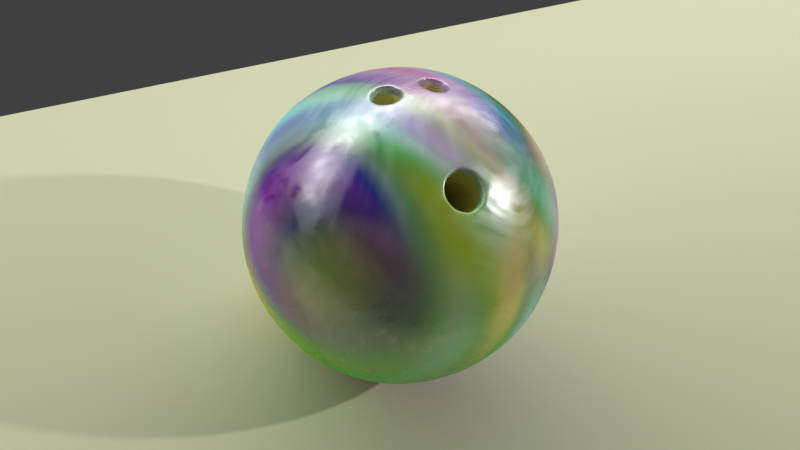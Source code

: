 # Source: ball.blend  (saved by Blender 2.79.0; exported with 4.5.12 LTS)
import bpy
from mathutils import Matrix  # noqa: F401  (used for matrix-valued properties, if any)

bpy.ops.wm.read_factory_settings(use_empty=True)
scene = bpy.context.scene
scene.name = 'Scene'

# ---- collections
col_collection_1 = bpy.data.collections.new('Collection 1'); scene.collection.children.link(col_collection_1)

# ---- materials (node trees are filled in below, after node groups)
mat_material_005 = bpy.data.materials.new('Material.005')
mat_material_005.alpha_threshold = 0.0
mat_material_005.roughness = 0.5
mat_material_001 = bpy.data.materials.new('Material.001')
mat_material_001.alpha_threshold = 0.0
mat_material_001.roughness = 0.5
mat_material_002 = bpy.data.materials.new('Material.002')
mat_material_002.alpha_threshold = 0.0
mat_material_002.roughness = 0.5
mat_material_004 = bpy.data.materials.new('Material.004')
mat_material_004.alpha_threshold = 0.0
mat_material_004.roughness = 0.5

# ---- node groups
ng_core_switch = bpy.data.node_groups.new('Core Switch', 'ShaderNodeTree')
_s = ng_core_switch.interface.new_socket(name='Value', in_out='OUTPUT', socket_type='NodeSocketFloat')
_s.min_value = 0.0
_s.max_value = 0.0
_s = ng_core_switch.interface.new_socket(name='Value', in_out='INPUT', socket_type='NodeSocketFloat')
_s.default_value = 11.5
_s.min_value = -1e+04
_s.max_value = 1e+04
_N = ng_core_switch.nodes; _L = ng_core_switch.links
n0 = _N.new('ShaderNodeMath'); n0.name = 'Math.003'; n0.location = (-333, 110)
n0.operation = 'MULTIPLY'
n0.inputs[1].default_value = 0.01
n1 = _N.new('ShaderNodeMath'); n1.name = 'Math.002'; n1.location = (-110, 109)
n1.inputs[1].default_value = 1.0
n2 = _N.new('ShaderNodeMath'); n2.name = 'Math.001'; n2.location = (107, 20)
n2.operation = 'MULTIPLY'
n3 = _N.new('ShaderNodeMath'); n3.name = 'Math'; n3.location = (335, -1)
n3.operation = 'GREATER_THAN'
n3.inputs[1].default_value = 1.0
n4 = _N.new('ShaderNodeTexGradient'); n4.name = 'Gradient Texture'; n4.location = (-110, -71)
n4.gradient_type = 'SPHERICAL'
n5 = _N.new('ShaderNodeNewGeometry'); n5.name = 'Geometry'; n5.location = (-335, -110)
n6 = _N.new('NodeGroupInput'); n6.name = 'Group Input'; n6.location = (-535, 0)
n7 = _N.new('NodeGroupOutput'); n7.name = 'Group Output'; n7.location = (535, 0)
_L.new(n3.outputs[0], n7.inputs[0])
_L.new(n4.outputs[1], n2.inputs[0])
_L.new(n5.outputs[0], n4.inputs[0])
_L.new(n2.outputs[0], n3.inputs[0])
_L.new(n0.outputs[0], n1.inputs[0])
_L.new(n1.outputs[0], n2.inputs[1])
_L.new(n6.outputs[0], n0.inputs[0])
n7.is_active_output = True
ng_surface = bpy.data.node_groups.new('Surface', 'ShaderNodeTree')
_s = ng_surface.interface.new_socket(name='Shader', in_out='OUTPUT', socket_type='NodeSocketShader')
_s = ng_surface.interface.new_socket(name='Gloss', in_out='INPUT', socket_type='NodeSocketFloat')
_s.subtype = 'FACTOR'
_s.default_value = 0.5
_s.min_value = 0.0
_s.max_value = 1.0
_s = ng_surface.interface.new_socket(name='Scuff', in_out='INPUT', socket_type='NodeSocketFloat')
_s.default_value = 0.5
_s.min_value = 0.0
_s.max_value = 10.0
_N = ng_surface.nodes; _L = ng_surface.links
n0 = _N.new('ShaderNodeBsdfAnisotropic'); n0.name = 'Glossy BSDF'; n0.location = (329, 141)
n0.distribution = 'GGX'
n1 = _N.new('ShaderNodeMath'); n1.name = 'Math'; n1.location = (-150, 456)
n1.operation = 'SUBTRACT'
n1.inputs[0].default_value = 1.0
n2 = _N.new('ShaderNodeTexNoise'); n2.name = 'Noise Texture'; n2.location = (-649, -227)
n2.inputs[2].default_value = 0.3
n2.inputs[3].default_value = 1.0
n2.inputs[8].default_value = 9.4
n3 = _N.new('ShaderNodeBrightContrast'); n3.name = 'Bright/Contrast'; n3.location = (-195, -228)
n3.inputs[2].default_value = 2.0
n4 = _N.new('NodeGroupInput'); n4.name = 'Group Input'; n4.location = (-842, 402)
n5 = _N.new('ShaderNodeTexNoise'); n5.name = 'Noise Texture.001'; n5.location = (-868, 108)
n5.inputs[2].default_value = 2.0
n5.inputs[3].default_value = 1.0
n5.inputs[8].default_value = 9.4
n6 = _N.new('ShaderNodeRGBToBW'); n6.name = 'RGB to BW'; n6.location = (-679, 79)
n7 = _N.new('ShaderNodeRGBCurve'); n7.name = 'RGB Curves'; n7.location = (-486, 189)
_c = n7.mapping.curves[3]
while len(_c.points) > 2: _c.points.remove(_c.points[-1])
_c.points[0].location = (0.0, 0.0); _c.points[0].handle_type = 'AUTO'
_c.points[1].location = (0.35909, 0.05); _c.points[1].handle_type = 'AUTO'
_p = _c.points.new(1.0, 0.49375); _p.handle_type = 'AUTO'
n7.mapping.update()
n8 = _N.new('ShaderNodeMath'); n8.name = 'Math.001'; n8.location = (-43, 198)
n8.operation = 'MULTIPLY'
n9 = _N.new('ShaderNodeHueSaturation'); n9.name = 'Hue Saturation Value'; n9.location = (25, -189)
n9.inputs[0].default_value = 0.6
n10 = _N.new('NodeGroupOutput'); n10.name = 'Group Output'; n10.location = (1303, 45)
n11 = _N.new('ShaderNodeMixShader'); n11.name = 'Mix Shader.001'; n11.location = (870, 75)
n12 = _N.new('ShaderNodeBsdfDiffuse'); n12.name = 'Diffuse BSDF'; n12.location = (359, -151)
n13 = _N.new('ShaderNodeMath'); n13.name = 'Math.002'; n13.location = (0, 0)
n13.operation = 'POWER'
_L.new(n0.outputs[0], n11.inputs[1])
_L.new(n5.outputs[1], n6.inputs[0])
_L.new(n6.outputs[0], n7.inputs[1])
_L.new(n2.outputs[1], n3.inputs[0])
_L.new(n7.outputs[0], n8.inputs[0])
_L.new(n3.outputs[0], n9.inputs[4])
_L.new(n11.outputs[0], n10.inputs[0])
_L.new(n1.outputs[0], n11.inputs[0])
_L.new(n4.outputs[0], n1.inputs[1])
_L.new(n9.outputs[0], n12.inputs[0])
_L.new(n4.outputs[1], n8.inputs[1])
_L.new(n12.outputs[0], n11.inputs[2])
_L.new(n8.outputs[0], n13.inputs[0])
_L.new(n13.outputs[0], n0.inputs[1])
n10.is_active_output = True

# ---- material node trees
mat_material_005.use_nodes = True; mat_material_005.node_tree.nodes.clear()
_N = mat_material_005.node_tree.nodes; _L = mat_material_005.node_tree.links
n0 = _N.new('ShaderNodeOutputMaterial'); n0.name = 'Material Output'; n0.location = (300, 300)
n1 = _N.new('ShaderNodeBsdfDiffuse'); n1.name = 'Diffuse BSDF'; n1.location = (10, 300)
n1.inputs[0].default_value = (0.7791, 0.8, 0.5362, 1.0)
_L.new(n1.outputs[0], n0.inputs[0])
n0.is_active_output = True
mat_material_001.use_nodes = True; mat_material_001.node_tree.nodes.clear()
_N = mat_material_001.node_tree.nodes; _L = mat_material_001.node_tree.links
n0 = _N.new('ShaderNodeOutputMaterial'); n0.name = 'Material Output'; n0.location = (338, 300)
n1 = _N.new('ShaderNodeMixShader'); n1.name = 'Mix Shader'; n1.location = (118, 241)
n2 = _N.new('ShaderNodeLightPath'); n2.name = 'Light Path'; n2.location = (-311, 414)
n3 = _N.new('ShaderNodeBsdfTransparent'); n3.name = 'Transparent BSDF'; n3.location = (-72, 88)
n4 = _N.new('ShaderNodeEmission'); n4.name = 'Emission'; n4.location = (-118, 192)
n4.inputs[0].default_value = (0.8, 0.8, 0.8, 1.0)
n4.inputs[1].default_value = 5.0
_L.new(n4.outputs[0], n1.inputs[1])
_L.new(n1.outputs[0], n0.inputs[0])
_L.new(n3.outputs[0], n1.inputs[2])
_L.new(n2.outputs[0], n1.inputs[0])
n0.is_active_output = True
mat_material_002.use_nodes = True; mat_material_002.node_tree.nodes.clear()
_N = mat_material_002.node_tree.nodes; _L = mat_material_002.node_tree.links
n0 = _N.new('ShaderNodeOutputMaterial'); n0.name = 'Material Output'; n0.location = (300, 300)
n1 = _N.new('ShaderNodeBsdfTransparent'); n1.name = 'Transparent BSDF'; n1.location = (27, 278)
_L.new(n1.outputs[0], n0.inputs[0])
n0.is_active_output = True
mat_material_004.use_nodes = True; mat_material_004.node_tree.nodes.clear()
_N = mat_material_004.node_tree.nodes; _L = mat_material_004.node_tree.links
n0 = _N.new('ShaderNodeOutputMaterial'); n0.name = 'Material Output'; n0.location = (1241, 258)
n1 = _N.new('ShaderNodeMixShader'); n1.name = 'Mix Shader'; n1.location = (1036, 283)
n2 = _N.new('ShaderNodeGroup'); n2.name = 'Group.001'; n2.location = (528, 369)
n2.node_tree = ng_core_switch
n2.inputs[0].default_value = 11.5
n3 = _N.new('ShaderNodeBsdfDiffuse'); n3.name = 'Ball inner'; n3.location = (533, 72)
n3.label = 'Core'
n3.inputs[0].default_value = (0.7465, 0.6966, 0.2365, 1.0)
n4 = _N.new('ShaderNodeGroup'); n4.name = 'Group'; n4.location = (533, 230)
n4.node_tree = ng_surface
n4.inputs[0].default_value = 0.3
n4.inputs[1].default_value = 1.0
_L.new(n1.outputs[0], n0.inputs[0])
_L.new(n2.outputs[0], n1.inputs[0])
_L.new(n3.outputs[0], n1.inputs[2])
_L.new(n4.outputs[0], n1.inputs[1])
n0.is_active_output = True

# ---- world
world_world = bpy.data.worlds.new('World'); scene.world = world_world
world_world.color = (0.05088, 0.05088, 0.05088)
world_world.use_sun_shadow = False
world_world.sun_shadow_jitter_overblur = 0.0
world_world.cycles.sampling_method = 'MANUAL'

# ---- cameras
cam_camera_001 = bpy.data.cameras.new('Camera.001')
cam_camera_001.clip_end = 100.0
cam_camera_001.lens = 35.0
cam_camera_001.sensor_width = 32.0
cam_camera_001.sensor_height = 18.0
cam_camera_001.display_size = 0.6096
cam_camera_001.dof.focus_distance = 0.0

# ---- lights
light_point = bpy.data.lights.new('Point', 'POINT')
light_point.transmission_factor = 0.0
light_point.energy = 50.0
light_point.shadow_buffer_clip_start = 0.5
light_point.shadow_soft_size = 0.03048
light_point.shadow_maximum_resolution = 0.006
light_point.use_absolute_resolution = True
light_lamp = bpy.data.lights.new('Lamp', 'POINT')
light_lamp.transmission_factor = 0.0
light_lamp.cutoff_distance = 30.0
light_lamp.energy = 100.0
light_lamp.shadow_buffer_clip_start = 1.001
light_lamp.shadow_soft_size = 0.1
light_lamp.shadow_maximum_resolution = 0.006
light_lamp.use_absolute_resolution = True

# ---- meshes
me_plane_001 = bpy.data.meshes.new('Plane.001')
me_plane_001.from_pydata([(-0.3048, -0.3048, 0.0), (0.3048, -0.3048, 0.0), (-0.3048, 0.3048, 0.0), (0.3048, 0.3048, 0.0)], [], [(0, 1, 3, 2)])
me_plane_001.materials.append(mat_material_005)
me_plane_001.use_remesh_preserve_volume = False
me_plane_001.use_remesh_preserve_attributes = False
me_plane_001.use_mirror_vertex_groups = False
me_plane_001.update()
me_plane = bpy.data.meshes.new('Plane')
me_plane.from_pydata([(-0.3048, -0.3048, 0.0), (0.3048, -0.3048, 0.0), (-0.3048, 0.3048, 0.0), (0.3048, 0.3048, 0.0)], [], [(0, 1, 3, 2)])
me_plane.materials.append(mat_material_001)
me_plane.use_remesh_preserve_volume = False
me_plane.use_remesh_preserve_attributes = False
me_plane.use_mirror_vertex_groups = False
me_plane.update()
me_cylinder = bpy.data.meshes.new('Cylinder')
me_cylinder.from_pydata([(0.0, 0.5, 2.168), (0.0, 0.5, 4.79), (0.3536, 0.3536, 2.168), (0.3536, 0.3536, 4.79), (0.5, -2.186e-08, 2.168), (0.5, -2.186e-08, 4.79), (0.3536, -0.3536, 2.168), (0.3536, -0.3536, 4.79), (-4.371e-08, -0.5, 2.168), (-4.371e-08, -0.5, 4.79), (-0.3536, -0.3536, 2.168), (-0.3536, -0.3536, 4.79), (-0.5, 5.962e-09, 2.168), (-0.5, 5.962e-09, 4.79), (-0.3536, 0.3536, 2.168), (-0.3536, 0.3536, 4.79)], [], [(0, 1, 3, 2), (2, 3, 5, 4), (4, 5, 7, 6), (6, 7, 9, 8), (8, 9, 11, 10), (10, 11, 13, 12), (3, 1, 15, 13, 11, 9, 7, 5), (12, 13, 15, 14), (14, 15, 1, 0), (0, 2, 4, 6, 8, 10, 12, 14)])
me_cylinder.polygons.foreach_set('use_smooth', [True] * 10)
me_cylinder.materials.append(mat_material_002)
me_cylinder.use_remesh_preserve_volume = False
me_cylinder.use_remesh_preserve_attributes = False
me_cylinder.use_mirror_vertex_groups = False
me_cylinder.update()
me_icosphere = bpy.data.meshes.new('Icosphere')
me_icosphere.from_pydata([(0.0, 0.0, -1.0), (0.7236, -0.5257, -0.4472), (-0.2764, -0.8506, -0.4472), (-0.8944, 0.0, -0.4472), (-0.2764, 0.8506, -0.4472), (0.7236, 0.5257, -0.4472), (0.2764, -0.8506, 0.4472), (-0.7236, -0.5257, 0.4472), (-0.7236, 0.5257, 0.4472), (0.2764, 0.8506, 0.4472), (0.8944, 0.0, 0.4472), (0.0, 0.0, 1.0), (-0.2328, -0.7166, -0.6575), (-0.1625, -0.5, -0.8507), (-0.07761, -0.2389, -0.9679), (0.2032, -0.1476, -0.9679), (0.4253, -0.309, -0.8507), (0.6095, -0.4429, -0.6575), (0.5319, -0.6817, -0.5023), (0.2629, -0.809, -0.5257), (-0.02964, -0.8642, -0.5023), (0.8127, 0.2952, -0.5023), (0.8506, 0.0, -0.5257), (0.8127, -0.2952, -0.5023), (0.2032, 0.1476, -0.9679), (0.4253, 0.309, -0.8507), (0.6095, 0.4429, -0.6575), (-0.7534, 0.0, -0.6575), (-0.5257, 0.0, -0.8507), (-0.2511, 0.0, -0.9679), (-0.484, -0.7166, -0.5023), (-0.6882, -0.5, -0.5257), (-0.8311, -0.2389, -0.5023), (-0.2328, 0.7166, -0.6575), (-0.1625, 0.5, -0.8507), (-0.07761, 0.2389, -0.9679), (-0.8311, 0.2389, -0.5023), (-0.6882, 0.5, -0.5257), (-0.484, 0.7166, -0.5023), (-0.02964, 0.8642, -0.5023), (0.2629, 0.809, -0.5257), (0.5319, 0.6817, -0.5023), (0.9566, -0.1476, 0.2511), (0.9511, -0.309, -1.752e-08), (0.8607, -0.4429, -0.2512), (0.8607, 0.4429, -0.2512), (0.9511, 0.309, 1.752e-08), (0.9566, 0.1476, 0.2511), (0.1552, -0.9554, 0.2512), (0.0, -1.0, -1.752e-08), (-0.1552, -0.9554, -0.2512), (0.6872, -0.6817, -0.2512), (0.5878, -0.809, 1.752e-08), (0.436, -0.8642, 0.2512), (-0.8607, -0.4429, 0.2512), (-0.9511, -0.309, -1.752e-08), (-0.9566, -0.1476, -0.2511), (-0.436, -0.8642, -0.2512), (-0.5878, -0.809, 1.752e-08), (-0.6872, -0.6817, 0.2512), (-0.6872, 0.6817, 0.2512), (-0.5878, 0.809, -1.752e-08), (-0.436, 0.8642, -0.2512), (-0.9566, 0.1476, -0.2511), (-0.9511, 0.309, 1.752e-08), (-0.8607, 0.4429, 0.2512), (0.436, 0.8642, 0.2512), (0.5878, 0.809, -1.752e-08), (0.6872, 0.6817, -0.2512), (-0.1552, 0.9554, -0.2512), (0.0, 1.0, 1.752e-08), (0.1552, 0.9554, 0.2512), (0.8311, -0.2389, 0.5023), (0.6882, -0.5, 0.5257), (0.484, -0.7166, 0.5023), (0.02964, -0.8642, 0.5023), (-0.2629, -0.809, 0.5257), (-0.5319, -0.6817, 0.5023), (-0.8127, -0.2952, 0.5023), (-0.8506, 0.0, 0.5257), (-0.8127, 0.2952, 0.5023), (-0.5319, 0.6817, 0.5023), (-0.2629, 0.809, 0.5257), (0.02964, 0.8642, 0.5023), (0.484, 0.7166, 0.5023), (0.6882, 0.5, 0.5257), (0.8311, 0.2389, 0.5023), (0.07761, -0.2389, 0.9679), (0.1625, -0.5, 0.8507), (0.2328, -0.7166, 0.6575), (0.7534, 0.0, 0.6575), (0.5257, 0.0, 0.8507), (0.2511, 0.0, 0.9679), (-0.2032, -0.1476, 0.9679), (-0.4253, -0.309, 0.8507), (-0.6095, -0.4429, 0.6575), (-0.2032, 0.1476, 0.9679), (-0.4253, 0.309, 0.8507), (-0.6095, 0.4429, 0.6575), (0.07761, 0.2389, 0.9679), (0.1625, 0.5, 0.8507), (0.2328, 0.7166, 0.6575), (0.3618, 0.2629, 0.8944), (0.6382, 0.2629, 0.7236), (0.4472, 0.5257, 0.7236), (-0.1382, 0.4253, 0.8944), (-0.05279, 0.6882, 0.7236), (-0.3618, 0.5878, 0.7236), (-0.4472, 0.0, 0.8944), (-0.6708, 0.1625, 0.7236), (-0.6708, -0.1625, 0.7236), (-0.1382, -0.4253, 0.8944), (-0.3618, -0.5878, 0.7236), (-0.05279, -0.6882, 0.7236), (0.3618, -0.2629, 0.8944), (0.4472, -0.5257, 0.7236), (0.6382, -0.2629, 0.7236), (0.8618, 0.4253, 0.2764), (0.809, 0.5878, 0.0), (0.6708, 0.6882, 0.2764), (-0.1382, 0.9511, 0.2764), (-0.309, 0.9511, -4.92e-07), (-0.4472, 0.8506, 0.2764), (-0.9472, 0.1625, 0.2764), (-1.0, -3.608e-07, 6.232e-07), (-0.9472, -0.1625, 0.2764), (-0.4472, -0.8506, 0.2764), (-0.309, -0.9511, -7.872e-07), (-0.1382, -0.9511, 0.2764), (0.6708, -0.6882, 0.2764), (0.809, -0.5878, -1.902e-06), (0.8618, -0.4253, 0.2764), (0.309, 0.9511, -2.615e-14), (0.4472, 0.8506, -0.2764), (0.1382, 0.9511, -0.2764), (-0.809, 0.5878, -7.845e-14), (-0.6708, 0.6882, -0.2764), (-0.8618, 0.4253, -0.2764), (-0.809, -0.5878, 8.031e-14), (-0.8618, -0.4253, -0.2764), (-0.6708, -0.6882, -0.2764), (0.309, -0.9511, 2.802e-14), (0.1382, -0.9511, -0.2764), (0.4472, -0.8506, -0.2764), (1.0, 0.0, 0.0), (0.9472, -0.1625, -0.2764), (0.9472, 0.1625, -0.2764), (0.3618, 0.5878, -0.7236), (0.1382, 0.4253, -0.8944), (0.05279, 0.6882, -0.7236), (-0.4472, 0.5257, -0.7236), (-0.3618, 0.2629, -0.8944), (-0.6382, 0.2629, -0.7236), (-0.6382, -0.2629, -0.7236), (-0.3618, -0.2629, -0.8944), (-0.4472, -0.5257, -0.7236), (0.6708, 0.1625, -0.7236), (0.6708, -0.1625, -0.7236), (0.4472, -7.38e-07, -0.8944), (0.05279, -0.6882, -0.7236), (0.1382, -0.4253, -0.8944), (0.3618, -0.5878, -0.7236)], [], [(0, 15, 14), (1, 17, 23), (0, 14, 29), (0, 29, 35), (0, 35, 24), (1, 23, 44), (2, 20, 50), (3, 32, 56), (4, 38, 62), (5, 41, 68), (1, 44, 51), (2, 50, 57), (3, 56, 63), (4, 62, 69), (5, 68, 45), (6, 74, 89), (7, 77, 95), (8, 80, 98), (9, 83, 101), (10, 86, 90), (92, 99, 11), (91, 102, 92), (90, 103, 91), (92, 102, 99), (102, 100, 99), (91, 103, 102), (103, 104, 102), (102, 104, 100), (104, 101, 100), (90, 86, 103), (86, 85, 103), (103, 85, 104), (85, 84, 104), (104, 84, 101), (84, 9, 101), (99, 96, 11), (100, 105, 99), (101, 106, 100), (99, 105, 96), (105, 97, 96), (100, 106, 105), (106, 107, 105), (105, 107, 97), (107, 98, 97), (101, 83, 106), (83, 82, 106), (106, 82, 107), (82, 81, 107), (107, 81, 98), (81, 8, 98), (96, 93, 11), (97, 108, 96), (98, 109, 97), (96, 108, 93), (108, 94, 93), (97, 109, 108), (109, 110, 108), (108, 110, 94), (110, 95, 94), (98, 80, 109), (80, 79, 109), (109, 79, 110), (79, 78, 110), (110, 78, 95), (78, 7, 95), (93, 87, 11), (94, 111, 93), (95, 112, 94), (93, 111, 87), (111, 88, 87), (94, 112, 111), (112, 113, 111), (111, 113, 88), (113, 89, 88), (95, 77, 112), (77, 76, 112), (112, 76, 113), (76, 75, 113), (113, 75, 89), (75, 6, 89), (87, 92, 11), (88, 114, 87), (89, 115, 88), (87, 114, 92), (114, 91, 92), (88, 115, 114), (115, 116, 114), (114, 116, 91), (116, 90, 91), (89, 74, 115), (74, 73, 115), (115, 73, 116), (73, 72, 116), (116, 72, 90), (72, 10, 90), (47, 86, 10), (46, 117, 47), (45, 118, 46), (47, 117, 86), (117, 85, 86), (46, 118, 117), (118, 119, 117), (117, 119, 85), (119, 84, 85), (45, 68, 118), (68, 67, 118), (118, 67, 119), (67, 66, 119), (119, 66, 84), (66, 9, 84), (71, 83, 9), (70, 120, 71), (69, 121, 70), (71, 120, 83), (120, 82, 83), (70, 121, 120), (121, 122, 120), (120, 122, 82), (122, 81, 82), (69, 62, 121), (62, 61, 121), (121, 61, 122), (61, 60, 122), (122, 60, 81), (60, 8, 81), (65, 80, 8), (64, 123, 65), (63, 124, 64), (65, 123, 80), (123, 79, 80), (64, 124, 123), (124, 125, 123), (123, 125, 79), (125, 78, 79), (63, 56, 124), (56, 55, 124), (124, 55, 125), (55, 54, 125), (125, 54, 78), (54, 7, 78), (59, 77, 7), (58, 126, 59), (57, 127, 58), (59, 126, 77), (126, 76, 77), (58, 127, 126), (127, 128, 126), (126, 128, 76), (128, 75, 76), (57, 50, 127), (50, 49, 127), (127, 49, 128), (49, 48, 128), (128, 48, 75), (48, 6, 75), (53, 74, 6), (52, 129, 53), (51, 130, 52), (53, 129, 74), (129, 73, 74), (52, 130, 129), (130, 131, 129), (129, 131, 73), (131, 72, 73), (51, 44, 130), (44, 43, 130), (130, 43, 131), (43, 42, 131), (131, 42, 72), (42, 10, 72), (66, 71, 9), (67, 132, 66), (68, 133, 67), (66, 132, 71), (132, 70, 71), (67, 133, 132), (133, 134, 132), (132, 134, 70), (134, 69, 70), (68, 41, 133), (41, 40, 133), (133, 40, 134), (40, 39, 134), (134, 39, 69), (39, 4, 69), (60, 65, 8), (61, 135, 60), (62, 136, 61), (60, 135, 65), (135, 64, 65), (61, 136, 135), (136, 137, 135), (135, 137, 64), (137, 63, 64), (62, 38, 136), (38, 37, 136), (136, 37, 137), (37, 36, 137), (137, 36, 63), (36, 3, 63), (54, 59, 7), (55, 138, 54), (56, 139, 55), (54, 138, 59), (138, 58, 59), (55, 139, 138), (139, 140, 138), (138, 140, 58), (140, 57, 58), (56, 32, 139), (32, 31, 139), (139, 31, 140), (31, 30, 140), (140, 30, 57), (30, 2, 57), (48, 53, 6), (49, 141, 48), (50, 142, 49), (48, 141, 53), (141, 52, 53), (49, 142, 141), (142, 143, 141), (141, 143, 52), (143, 51, 52), (50, 20, 142), (20, 19, 142), (142, 19, 143), (19, 18, 143), (143, 18, 51), (18, 1, 51), (42, 47, 10), (43, 144, 42), (44, 145, 43), (42, 144, 47), (144, 46, 47), (43, 145, 144), (145, 146, 144), (144, 146, 46), (146, 45, 46), (44, 23, 145), (23, 22, 145), (145, 22, 146), (22, 21, 146), (146, 21, 45), (21, 5, 45), (26, 41, 5), (25, 147, 26), (24, 148, 25), (26, 147, 41), (147, 40, 41), (25, 148, 147), (148, 149, 147), (147, 149, 40), (149, 39, 40), (24, 35, 148), (35, 34, 148), (148, 34, 149), (34, 33, 149), (149, 33, 39), (33, 4, 39), (33, 38, 4), (34, 150, 33), (35, 151, 34), (33, 150, 38), (150, 37, 38), (34, 151, 150), (151, 152, 150), (150, 152, 37), (152, 36, 37), (35, 29, 151), (29, 28, 151), (151, 28, 152), (28, 27, 152), (152, 27, 36), (27, 3, 36), (27, 32, 3), (28, 153, 27), (29, 154, 28), (27, 153, 32), (153, 31, 32), (28, 154, 153), (154, 155, 153), (153, 155, 31), (155, 30, 31), (29, 14, 154), (14, 13, 154), (154, 13, 155), (13, 12, 155), (155, 12, 30), (12, 2, 30), (21, 26, 5), (22, 156, 21), (23, 157, 22), (21, 156, 26), (156, 25, 26), (22, 157, 156), (157, 158, 156), (156, 158, 25), (158, 24, 25), (23, 17, 157), (17, 16, 157), (157, 16, 158), (16, 15, 158), (158, 15, 24), (15, 0, 24), (12, 20, 2), (13, 159, 12), (14, 160, 13), (12, 159, 20), (159, 19, 20), (13, 160, 159), (160, 161, 159), (159, 161, 19), (161, 18, 19), (14, 15, 160), (15, 16, 160), (160, 16, 161), (16, 17, 161), (161, 17, 18), (17, 1, 18)])
me_icosphere.polygons.foreach_set('use_smooth', [True] * 320)
me_icosphere.materials.append(mat_material_004)
me_icosphere.use_remesh_preserve_volume = False
me_icosphere.use_remesh_preserve_attributes = False
me_icosphere.use_mirror_vertex_groups = False
me_icosphere.update()

# ---- objects
ob_point = bpy.data.objects.new('Point', light_point)
ob_camera = bpy.data.objects.new('Camera', cam_camera_001)
ob_plane_001 = bpy.data.objects.new('Plane.001', me_plane_001)
ob_plane = bpy.data.objects.new('Plane', me_plane)
ob_cylinder_002 = bpy.data.objects.new('Cylinder.002', me_cylinder)
ob_cylinder_001 = bpy.data.objects.new('Cylinder.001', me_cylinder)
ob_cylinder = bpy.data.objects.new('Cylinder', me_cylinder)
ob_icosphere = bpy.data.objects.new('Icosphere', me_icosphere)
ob_lamp = bpy.data.objects.new('Lamp', light_lamp)

# ---- transforms, parenting, visibility, modifiers, constraints
ob_point.location = (0.8109, 1.558, 1.107)
ob_point.lineart.crease_threshold = 0.0
ob_camera.location = (0.3116, -0.2611, 0.4555)
ob_camera.rotation_euler = (0.7116, -0.1724, 1.07)
ob_camera.scale = (1.0, 1.0, 1.0)
ob_camera.lineart.crease_threshold = 0.0
ob_plane_001.location = (0.0, 0.0, -0.1074)
ob_plane_001.scale = (1.0, 3.0, 1.0)
ob_plane_001.lineart.crease_threshold = 0.0
ob_plane.location = (-0.4311, 0.0, 0.4311)
ob_plane.rotation_euler = (-0.7854, 8.429e-08, 1.571)
ob_plane.scale = (4.085, 0.368, 1.0)
ob_plane.lineart.crease_threshold = 0.0
ob_cylinder_002.location = (0.0, 0.0, 0.0)
ob_cylinder_002.rotation_euler = (-0.1964, -0.1804, 0.215)
ob_cylinder_002.scale = (0.01931, 0.01931, 0.02611)
ob_cylinder_002.hide_viewport = True
ob_cylinder_002.hide_render = True
ob_cylinder_002.visible_camera = False
ob_cylinder_002.visible_diffuse = False
ob_cylinder_002.visible_glossy = False
ob_cylinder_002.visible_transmission = False
ob_cylinder_002.visible_volume_scatter = False
ob_cylinder_002.visible_shadow = False
ob_cylinder_002.display_type = 'BOUNDS'
ob_cylinder_002.lineart.crease_threshold = 0.0
ob_cylinder_001.location = (0.0, 0.0, 0.0)
ob_cylinder_001.rotation_euler = (0.1738, -0.2238, -0.04538)
ob_cylinder_001.scale = (0.01988, 0.01988, 0.02611)
ob_cylinder_001.hide_viewport = True
ob_cylinder_001.hide_render = True
ob_cylinder_001.display_type = 'BOUNDS'
ob_cylinder_001.lineart.crease_threshold = 0.0
ob_cylinder.location = (0.0, 0.0, 0.0)
ob_cylinder.rotation_euler = (0.02528, 0.5263, -0.02802)
ob_cylinder.scale = (0.02611, 0.02611, 0.02611)
ob_cylinder.hide_viewport = True
ob_cylinder.hide_render = True
ob_cylinder.display_type = 'BOUNDS'
ob_cylinder.lineart.crease_threshold = 0.0
_m = ob_cylinder.modifiers.new('Boolean', 'BOOLEAN')
_m.object = ob_cylinder_001
_m.operation = 'UNION'
_m.solver = 'FAST'
_m = ob_cylinder.modifiers.new('Boolean.001', 'BOOLEAN')
_m.object = ob_cylinder_002
_m.operation = 'UNION'
_m.solver = 'FAST'
ob_icosphere.location = (0.0, 0.0, 0.0)
ob_icosphere.scale = (0.111, 0.111, 0.111)
ob_icosphere.show_all_edges = True
ob_icosphere.lineart.crease_threshold = 0.0
_m = ob_icosphere.modifiers.new('Subsurf.001', 'SUBSURF')
_m.uv_smooth = 'PRESERVE_CORNERS'
_m.quality = 2
_m.show_only_control_edges = False
_m = ob_icosphere.modifiers.new('Boolean', 'BOOLEAN')
_m.object = ob_cylinder
_m.solver = 'FAST'
_m = ob_icosphere.modifiers.new('Triangulate', 'TRIANGULATE')
_m = ob_icosphere.modifiers.new('Decimate', 'DECIMATE')
_m.ratio = 0.7512
_m.delimit = {'NORMAL'}
_m = ob_icosphere.modifiers.new('Bevel', 'BEVEL')
_m.width = 0.964
_m.width_pct = 0.964
_m.angle_limit = 1.401
_m.spread = 0.0
_m = ob_icosphere.modifiers.new('Subsurf', 'SUBSURF')
_m.uv_smooth = 'PRESERVE_CORNERS'
_m.render_levels = 3
_m.show_only_control_edges = False
_m.use_creases = False
ob_lamp.location = (0.0, 0.0, 0.0)
ob_lamp.rotation_euler = (0.6503, 0.05522, 1.866)
ob_lamp.lock_rotations_4d = False
ob_lamp.empty_display_type = 'ARROWS'
ob_lamp.color = (0.0, 0.0, 0.0, 0.0)
ob_lamp.lineart.crease_threshold = 0.0

# ---- collection membership
col_collection_1.objects.link(ob_point)
col_collection_1.objects.link(ob_camera)
col_collection_1.objects.link(ob_plane_001)
col_collection_1.objects.link(ob_plane)
col_collection_1.objects.link(ob_cylinder_002)
col_collection_1.objects.link(ob_cylinder_001)
col_collection_1.objects.link(ob_cylinder)
col_collection_1.objects.link(ob_icosphere)
col_collection_1.objects.link(ob_lamp)

# ---- scene / render settings (as saved in the file)
scene.camera = ob_camera
scene.frame_start = 1; scene.frame_end = 250; scene.frame_set(1)
scene.render.engine = 'CYCLES'
scene.render.resolution_percentage = 50
scene.render.dither_intensity = 0.0
scene.cycles.use_denoising = False
scene.cycles.samples = 128
scene.cycles.sampling_pattern = 'TABULATED_SOBOL'
scene.cycles.use_adaptive_sampling = False
scene.cycles.use_light_tree = False
scene.cycles.blur_glossy = 0.0
scene.cycles.sample_clamp_indirect = 0.0
scene.view_settings.view_transform = 'Standard'
bpy.context.view_layer.update()
